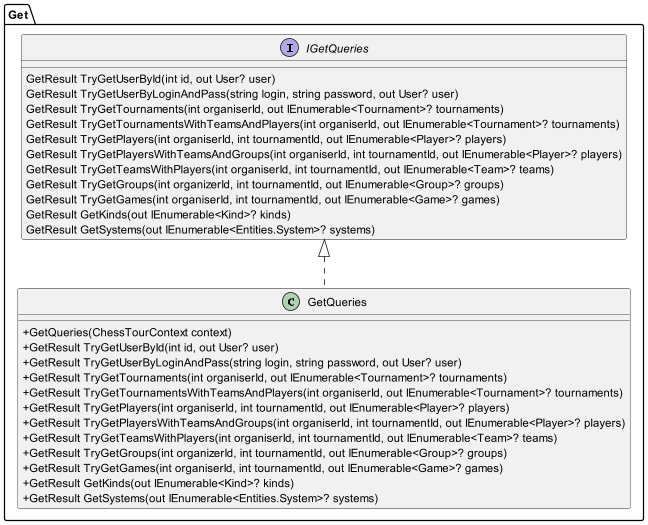

The diagram above was rendered by PlantUML. Its source (embedded in the PNG):
@startuml

skinparam classAttributeIconSize 0

package Get {
    interface IGetQueries{
        GetResult TryGetUserById(int id, out User? user)
        GetResult TryGetUserByLoginAndPass(string login, string password, out User? user)
        GetResult TryGetTournaments(int organiserId, out IEnumerable<Tournament>? tournaments)
        GetResult TryGetTournamentsWithTeamsAndPlayers(int organiserId, out IEnumerable<Tournament>? tournaments)
        GetResult TryGetPlayers(int organiserId, int tournamentId, out IEnumerable<Player>? players)
        GetResult TryGetPlayersWithTeamsAndGroups(int organiserId, int tournamentId, out IEnumerable<Player>? players)
        GetResult TryGetTeamsWithPlayers(int organiserId, int tournamentId, out IEnumerable<Team>? teams)
        GetResult TryGetGroups(int organizerId, int tournamentId, out IEnumerable<Group>? groups)
        GetResult TryGetGames(int organiserId, int tournamentId, out IEnumerable<Game>? games)
        GetResult GetKinds(out IEnumerable<Kind>? kinds)
        GetResult GetSystems(out IEnumerable<Entities.System>? systems)
    }

    class GetQueries implements IGetQueries {
        + GetQueries(ChessTourContext context)
        + GetResult TryGetUserById(int id, out User? user)
        + GetResult TryGetUserByLoginAndPass(string login, string password, out User? user)
        + GetResult TryGetTournaments(int organiserId, out IEnumerable<Tournament>? tournaments)
        + GetResult TryGetTournamentsWithTeamsAndPlayers(int organiserId, out IEnumerable<Tournament>? tournaments)
        + GetResult TryGetPlayers(int organiserId, int tournamentId, out IEnumerable<Player>? players)
        + GetResult TryGetPlayersWithTeamsAndGroups(int organiserId, int tournamentId, out IEnumerable<Player>? players)
        + GetResult TryGetTeamsWithPlayers(int organiserId, int tournamentId, out IEnumerable<Team>? teams)
        + GetResult TryGetGroups(int organizerId, int tournamentId, out IEnumerable<Group>? groups)
        + GetResult TryGetGames(int organiserId, int tournamentId, out IEnumerable<Game>? games)
        + GetResult GetKinds(out IEnumerable<Kind>? kinds)
        + GetResult GetSystems(out IEnumerable<Entities.System>? systems)
    }
}

@enduml